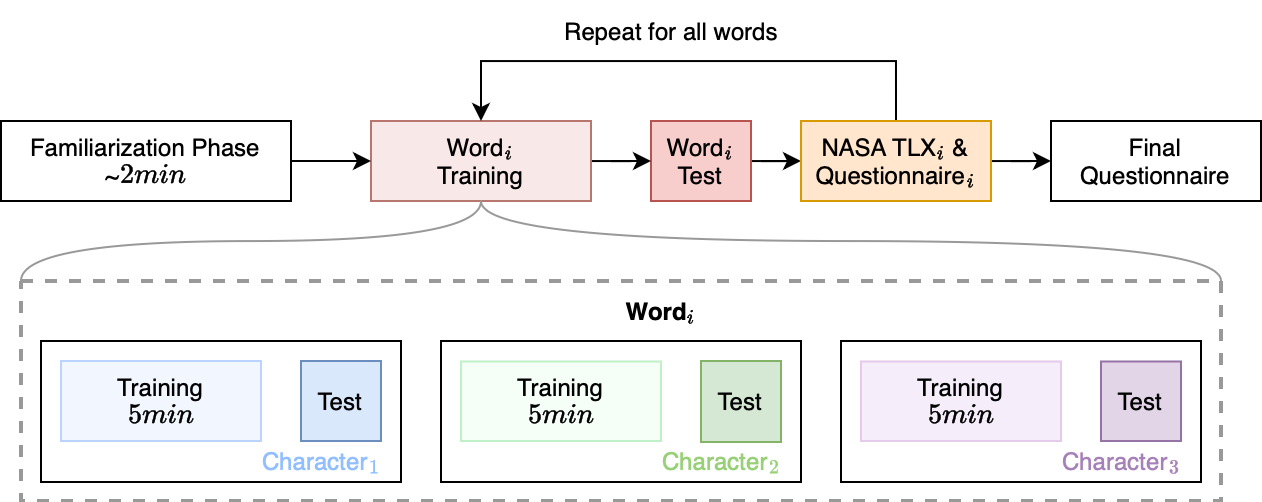

The diagram above was exported from draw.io. Its source (the exported page's mxGraphModel, read from the mxfile embedded in the PNG):
<mxGraphModel dx="842" dy="541" grid="1" gridSize="10" guides="1" tooltips="1" connect="1" arrows="1" fold="1" page="1" pageScale="1" pageWidth="850" pageHeight="1100" math="1" shadow="0">
  <root>
    <mxCell id="0" />
    <mxCell id="1" parent="0" />
    <mxCell id="ceUFYAz9ItXCoCEPT8MU-106" style="edgeStyle=orthogonalEdgeStyle;rounded=0;orthogonalLoop=1;jettySize=auto;html=1;entryX=0;entryY=0.5;entryDx=0;entryDy=0;" parent="1" source="ceUFYAz9ItXCoCEPT8MU-62" target="ceUFYAz9ItXCoCEPT8MU-102" edge="1">
      <mxGeometry relative="1" as="geometry" />
    </mxCell>
    <mxCell id="ceUFYAz9ItXCoCEPT8MU-62" value="Word\(_i\) Test" style="rounded=0;whiteSpace=wrap;html=1;fillColor=#f8cecc;strokeColor=#b85450;" parent="1" vertex="1">
      <mxGeometry x="415" y="280" width="50" height="40" as="geometry" />
    </mxCell>
    <mxCell id="ceUFYAz9ItXCoCEPT8MU-97" style="edgeStyle=orthogonalEdgeStyle;rounded=0;orthogonalLoop=1;jettySize=auto;html=1;entryX=0;entryY=0.5;entryDx=0;entryDy=0;" parent="1" source="ceUFYAz9ItXCoCEPT8MU-96" target="ceUFYAz9ItXCoCEPT8MU-62" edge="1">
      <mxGeometry relative="1" as="geometry" />
    </mxCell>
    <mxCell id="ceUFYAz9ItXCoCEPT8MU-96" value="&lt;div&gt;Word\(_i\)&lt;/div&gt;&lt;div&gt;Training&lt;br&gt;&lt;/div&gt;" style="rounded=0;whiteSpace=wrap;html=1;fillColor=#F8E8E7;strokeColor=#B8766E;" parent="1" vertex="1">
      <mxGeometry x="275" y="280" width="110" height="40" as="geometry" />
    </mxCell>
    <mxCell id="ceUFYAz9ItXCoCEPT8MU-105" style="edgeStyle=orthogonalEdgeStyle;rounded=0;orthogonalLoop=1;jettySize=auto;html=1;entryX=0;entryY=0.5;entryDx=0;entryDy=0;" parent="1" source="ceUFYAz9ItXCoCEPT8MU-101" target="ceUFYAz9ItXCoCEPT8MU-96" edge="1">
      <mxGeometry relative="1" as="geometry" />
    </mxCell>
    <mxCell id="ceUFYAz9ItXCoCEPT8MU-101" value="Familiarization Phase&lt;br&gt;~\(2 min\)" style="rounded=0;whiteSpace=wrap;html=1;" parent="1" vertex="1">
      <mxGeometry x="90" y="280" width="145" height="40" as="geometry" />
    </mxCell>
    <mxCell id="ceUFYAz9ItXCoCEPT8MU-107" style="edgeStyle=orthogonalEdgeStyle;rounded=0;orthogonalLoop=1;jettySize=auto;html=1;entryX=0;entryY=0.5;entryDx=0;entryDy=0;" parent="1" source="ceUFYAz9ItXCoCEPT8MU-102" target="ceUFYAz9ItXCoCEPT8MU-103" edge="1">
      <mxGeometry relative="1" as="geometry" />
    </mxCell>
    <mxCell id="ceUFYAz9ItXCoCEPT8MU-113" style="edgeStyle=orthogonalEdgeStyle;rounded=0;orthogonalLoop=1;jettySize=auto;html=1;entryX=0.5;entryY=0;entryDx=0;entryDy=0;exitX=0.5;exitY=0;exitDx=0;exitDy=0;" parent="1" source="ceUFYAz9ItXCoCEPT8MU-102" target="ceUFYAz9ItXCoCEPT8MU-96" edge="1">
      <mxGeometry relative="1" as="geometry">
        <Array as="points">
          <mxPoint x="538" y="250" />
          <mxPoint x="330" y="250" />
        </Array>
      </mxGeometry>
    </mxCell>
    <mxCell id="ceUFYAz9ItXCoCEPT8MU-102" value="&lt;div&gt;NASA TLX\(_i\) &amp;amp;&lt;/div&gt;&lt;div&gt;Questionnaire\(_i\)&lt;/div&gt;" style="rounded=0;whiteSpace=wrap;html=1;fillColor=#ffe6cc;strokeColor=#d79b00;" parent="1" vertex="1">
      <mxGeometry x="490" y="280" width="95" height="40" as="geometry" />
    </mxCell>
    <mxCell id="ceUFYAz9ItXCoCEPT8MU-103" value="Final Questionnaire" style="rounded=0;whiteSpace=wrap;html=1;" parent="1" vertex="1">
      <mxGeometry x="615" y="280" width="105" height="40" as="geometry" />
    </mxCell>
    <mxCell id="ceUFYAz9ItXCoCEPT8MU-110" value="" style="endArrow=none;html=1;rounded=0;exitX=0;exitY=0;exitDx=0;exitDy=0;entryX=0.5;entryY=1;entryDx=0;entryDy=0;edgeStyle=orthogonalEdgeStyle;curved=1;strokeColor=#999999;" parent="1" source="ceUFYAz9ItXCoCEPT8MU-93" target="ceUFYAz9ItXCoCEPT8MU-96" edge="1">
      <mxGeometry width="50" height="50" relative="1" as="geometry">
        <mxPoint x="45" y="350" as="sourcePoint" />
        <mxPoint x="95" y="300" as="targetPoint" />
      </mxGeometry>
    </mxCell>
    <mxCell id="ceUFYAz9ItXCoCEPT8MU-111" value="" style="endArrow=none;html=1;rounded=0;exitX=1;exitY=0;exitDx=0;exitDy=0;entryX=0.5;entryY=1;entryDx=0;entryDy=0;edgeStyle=orthogonalEdgeStyle;curved=1;strokeColor=#999999;" parent="1" source="ceUFYAz9ItXCoCEPT8MU-93" target="ceUFYAz9ItXCoCEPT8MU-96" edge="1">
      <mxGeometry width="50" height="50" relative="1" as="geometry">
        <mxPoint x="90" y="380" as="sourcePoint" />
        <mxPoint x="340" y="330" as="targetPoint" />
      </mxGeometry>
    </mxCell>
    <mxCell id="ceUFYAz9ItXCoCEPT8MU-114" value="Repeat for all words" style="text;html=1;align=center;verticalAlign=middle;resizable=0;points=[];autosize=1;strokeColor=none;fillColor=none;" parent="1" vertex="1">
      <mxGeometry x="360" y="220" width="130" height="30" as="geometry" />
    </mxCell>
    <mxCell id="ceUFYAz9ItXCoCEPT8MU-93" value="" style="rounded=0;whiteSpace=wrap;html=1;fillColor=none;dashed=1;fontColor=#333333;strokeColor=#999999;strokeWidth=2;" parent="1" vertex="1">
      <mxGeometry x="100" y="360" width="600" height="110" as="geometry" />
    </mxCell>
    <mxCell id="ceUFYAz9ItXCoCEPT8MU-88" value="" style="group" parent="1" vertex="1" connectable="0">
      <mxGeometry x="110" y="390" width="200" height="74.5" as="geometry" />
    </mxCell>
    <mxCell id="ceUFYAz9ItXCoCEPT8MU-78" value="" style="rounded=0;whiteSpace=wrap;html=1;fillColor=none;" parent="ceUFYAz9ItXCoCEPT8MU-88" vertex="1">
      <mxGeometry width="180" height="70.5" as="geometry" />
    </mxCell>
    <mxCell id="ceUFYAz9ItXCoCEPT8MU-58" value="&lt;div&gt;Test&lt;/div&gt;" style="rounded=0;whiteSpace=wrap;html=1;fillColor=#dae8fc;strokeColor=#6c8ebf;" parent="ceUFYAz9ItXCoCEPT8MU-88" vertex="1">
      <mxGeometry x="130" y="10" width="40" height="40" as="geometry" />
    </mxCell>
    <mxCell id="ceUFYAz9ItXCoCEPT8MU-65" value="&lt;div align=&quot;center&quot;&gt;Training&lt;br&gt;&lt;/div&gt;&lt;div align=&quot;center&quot;&gt;\(5 min\)&lt;br&gt;&lt;/div&gt;" style="text;whiteSpace=wrap;html=1;align=center;fillColor=#F2F6FF;strokeColor=#BAD3FF;" parent="ceUFYAz9ItXCoCEPT8MU-88" vertex="1">
      <mxGeometry x="10" y="10" width="100" height="40" as="geometry" />
    </mxCell>
    <mxCell id="ceUFYAz9ItXCoCEPT8MU-80" value="&lt;font color=&quot;#91beff&quot;&gt;Character\(_{1}\)&lt;/font&gt;" style="text;html=1;align=center;verticalAlign=middle;resizable=0;points=[];autosize=1;strokeColor=none;fillColor=none;" parent="ceUFYAz9ItXCoCEPT8MU-88" vertex="1">
      <mxGeometry x="85" y="44.5" width="110" height="30" as="geometry" />
    </mxCell>
    <mxCell id="ceUFYAz9ItXCoCEPT8MU-89" value="" style="group" parent="1" vertex="1" connectable="0">
      <mxGeometry x="310" y="390" width="200" height="74.5" as="geometry" />
    </mxCell>
    <mxCell id="ceUFYAz9ItXCoCEPT8MU-67" value="&lt;div align=&quot;center&quot;&gt;Training&lt;/div&gt;&lt;div align=&quot;center&quot;&gt;\(5 min\)&lt;br&gt;&lt;/div&gt;" style="rounded=0;whiteSpace=wrap;html=1;fillColor=#F5FFF7;strokeColor=#BFF0C8;" parent="ceUFYAz9ItXCoCEPT8MU-89" vertex="1">
      <mxGeometry x="10" y="10.25" width="100" height="39.75" as="geometry" />
    </mxCell>
    <mxCell id="ceUFYAz9ItXCoCEPT8MU-76" value="&lt;div&gt;Test&lt;/div&gt;" style="rounded=0;whiteSpace=wrap;html=1;fillColor=#d5e8d4;strokeColor=#82b366;" parent="ceUFYAz9ItXCoCEPT8MU-89" vertex="1">
      <mxGeometry x="130" y="10" width="40" height="40.5" as="geometry" />
    </mxCell>
    <mxCell id="ceUFYAz9ItXCoCEPT8MU-83" value="" style="rounded=0;whiteSpace=wrap;html=1;fillColor=none;" parent="ceUFYAz9ItXCoCEPT8MU-89" vertex="1">
      <mxGeometry width="180" height="70.5" as="geometry" />
    </mxCell>
    <mxCell id="ceUFYAz9ItXCoCEPT8MU-84" value="&lt;font color=&quot;#97d077&quot;&gt;Character\(_{2}\)&lt;/font&gt;" style="text;html=1;align=center;verticalAlign=middle;resizable=0;points=[];autosize=1;strokeColor=none;fillColor=none;" parent="ceUFYAz9ItXCoCEPT8MU-89" vertex="1">
      <mxGeometry x="85" y="44.5" width="110" height="30" as="geometry" />
    </mxCell>
    <mxCell id="ceUFYAz9ItXCoCEPT8MU-90" value="" style="group" parent="1" vertex="1" connectable="0">
      <mxGeometry x="510" y="390" width="200" height="74.5" as="geometry" />
    </mxCell>
    <mxCell id="ceUFYAz9ItXCoCEPT8MU-72" value="&lt;div align=&quot;center&quot;&gt;Training&lt;/div&gt;&lt;div align=&quot;center&quot;&gt;\(5 min\)&lt;br&gt;&lt;/div&gt;" style="text;whiteSpace=wrap;html=1;align=center;fillColor=#F5EDFA;strokeColor=#E6CAEB;" parent="ceUFYAz9ItXCoCEPT8MU-90" vertex="1">
      <mxGeometry x="10" y="10.25" width="100" height="39.75" as="geometry" />
    </mxCell>
    <mxCell id="ceUFYAz9ItXCoCEPT8MU-77" value="&lt;div&gt;Test&lt;/div&gt;" style="rounded=0;whiteSpace=wrap;html=1;fillColor=#e1d5e7;strokeColor=#9673a6;" parent="ceUFYAz9ItXCoCEPT8MU-90" vertex="1">
      <mxGeometry x="130" y="10.25" width="40" height="39.75" as="geometry" />
    </mxCell>
    <mxCell id="ceUFYAz9ItXCoCEPT8MU-86" value="" style="rounded=0;whiteSpace=wrap;html=1;fillColor=none;" parent="ceUFYAz9ItXCoCEPT8MU-90" vertex="1">
      <mxGeometry width="180" height="70.5" as="geometry" />
    </mxCell>
    <mxCell id="ceUFYAz9ItXCoCEPT8MU-87" value="&lt;font color=&quot;#a680b8&quot;&gt;Character\(_{3}\)&lt;/font&gt;" style="text;html=1;align=center;verticalAlign=middle;resizable=0;points=[];autosize=1;strokeColor=none;fillColor=none;" parent="ceUFYAz9ItXCoCEPT8MU-90" vertex="1">
      <mxGeometry x="85" y="44.5" width="110" height="30" as="geometry" />
    </mxCell>
    <mxCell id="ceUFYAz9ItXCoCEPT8MU-94" value="Word\(_i\)" style="text;html=1;align=center;verticalAlign=middle;resizable=0;points=[];autosize=1;strokeColor=none;fillColor=none;fontStyle=1" parent="1" vertex="1">
      <mxGeometry x="380" y="360" width="80" height="30" as="geometry" />
    </mxCell>
  </root>
</mxGraphModel>